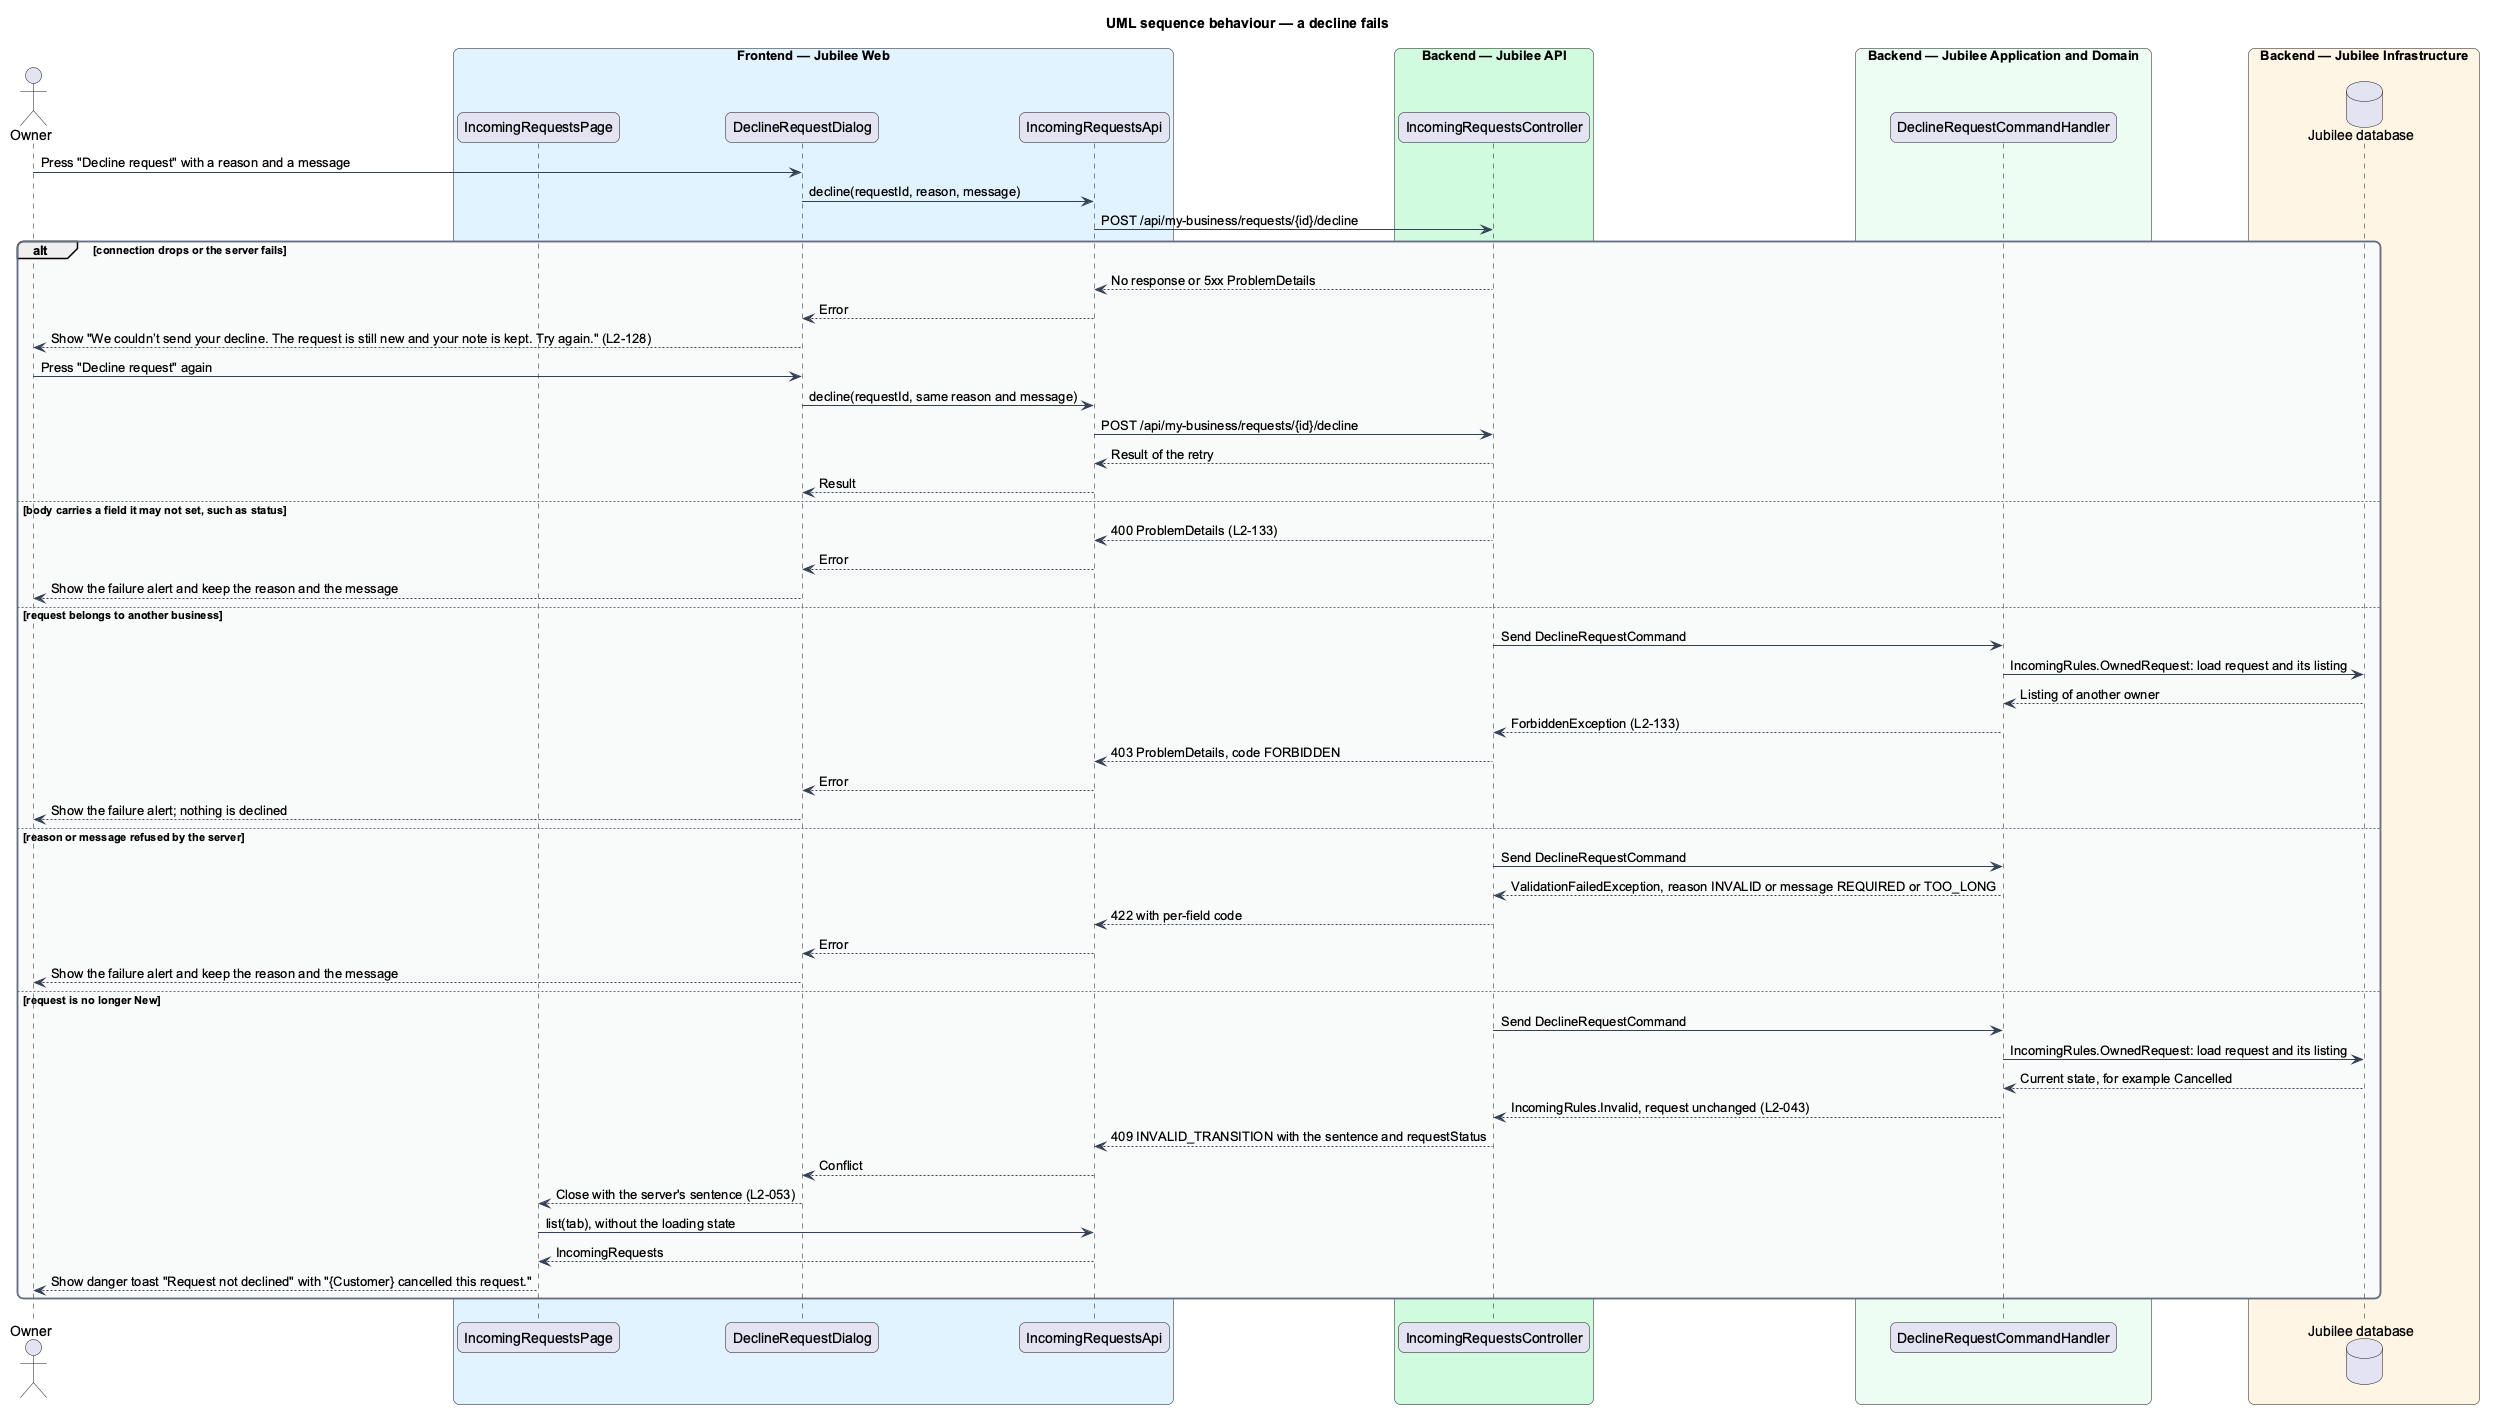

The diagram above was rendered by PlantUML. Its source (embedded in the PNG):
@startuml
title UML sequence behaviour — a decline fails
skinparam backgroundColor #FFFFFF
skinparam shadowing false
skinparam roundcorner 12
skinparam defaultFontName Arial
skinparam ArrowColor #344054
skinparam rectangle {
  BorderColor #344054
  FontColor #101828
}
skinparam package {
  BorderColor #667085
  FontColor #101828
  BackgroundColor #F9FAFB
}
actor "Owner" as actor
box "Frontend — Jubilee Web" #E0F2FE
  participant "IncomingRequestsPage" as page
  participant "DeclineRequestDialog" as dialog
  participant "IncomingRequestsApi" as client
end box
box "Backend — Jubilee API" #D1FADF
  participant "IncomingRequestsController" as controller
end box
box "Backend — Jubilee Application and Domain" #ECFDF3
  participant "DeclineRequestCommandHandler" as handler
end box
box "Backend — Jubilee Infrastructure" #FFF4E5
  database "Jubilee database" as db
end box
actor -> dialog : Press "Decline request" with a reason and a message
dialog -> client : decline(requestId, reason, message)
client -> controller : POST /api/my-business/requests/{id}/decline
alt connection drops or the server fails
  controller --> client : No response or 5xx ProblemDetails
  client --> dialog : Error
  dialog --> actor : Show "We couldn’t send your decline. The request is still new and your note is kept. Try again." (L2-128)
  actor -> dialog : Press "Decline request" again
  dialog -> client : decline(requestId, same reason and message)
  client -> controller : POST /api/my-business/requests/{id}/decline
  controller --> client : Result of the retry
  client --> dialog : Result
else body carries a field it may not set, such as status
  controller --> client : 400 ProblemDetails (L2-133)
  client --> dialog : Error
  dialog --> actor : Show the failure alert and keep the reason and the message
else request belongs to another business
  controller -> handler : Send DeclineRequestCommand
  handler -> db : IncomingRules.OwnedRequest: load request and its listing
  db --> handler : Listing of another owner
  handler --> controller : ForbiddenException (L2-133)
  controller --> client : 403 ProblemDetails, code FORBIDDEN
  client --> dialog : Error
  dialog --> actor : Show the failure alert; nothing is declined
else reason or message refused by the server
  controller -> handler : Send DeclineRequestCommand
  handler --> controller : ValidationFailedException, reason INVALID or message REQUIRED or TOO_LONG
  controller --> client : 422 with per-field code
  client --> dialog : Error
  dialog --> actor : Show the failure alert and keep the reason and the message
else request is no longer New
  controller -> handler : Send DeclineRequestCommand
  handler -> db : IncomingRules.OwnedRequest: load request and its listing
  db --> handler : Current state, for example Cancelled
  handler --> controller : IncomingRules.Invalid, request unchanged (L2-043)
  controller --> client : 409 INVALID_TRANSITION with the sentence and requestStatus
  client --> dialog : Conflict
  dialog --> page : Close with the server's sentence (L2-053)
  page -> client : list(tab), without the loading state
  client --> page : IncomingRequests
  page --> actor : Show danger toast "Request not declined" with "{Customer} cancelled this request."
end
@enduml